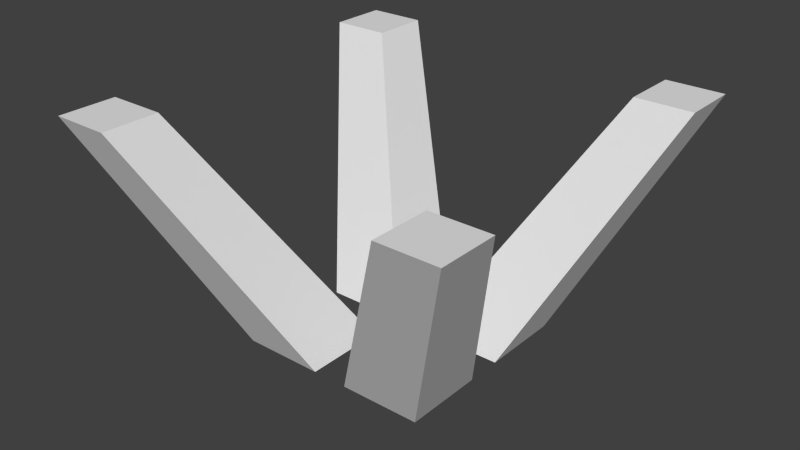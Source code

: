 # Source: pedestalhandles.blend  (saved by Blender 2.67.0; exported with 4.5.12 LTS)
import bpy
from mathutils import Matrix  # noqa: F401  (used for matrix-valued properties, if any)

bpy.ops.wm.read_factory_settings(use_empty=True)
scene = bpy.context.scene
scene.name = 'Scene'

# ---- collections
col_collection_1 = bpy.data.collections.new('Collection 1'); scene.collection.children.link(col_collection_1)

# ---- world
world_world = bpy.data.worlds.new('World'); scene.world = world_world
world_world.color = (0.05088, 0.05088, 0.05088)
world_world.use_sun_shadow = False
world_world.sun_shadow_jitter_overblur = 0.0
world_world.cycles.sampling_method = 'MANUAL'
world_world.cycles.sample_map_resolution = 256

# ---- meshes
me_cube_001 = bpy.data.meshes.new('Cube.001')
me_cube_001.from_pydata([(-0.339, -0.319, 1.4), (-0.339, -0.04097, 1.4), (-0.06097, -0.04097, 1.4), (-0.06097, -0.319, 1.4), (-0.7008, -0.6808, 2.2), (-0.7008, -0.4792, 2.2), (-0.4992, -0.4792, 2.2), (-0.4992, -0.6808, 2.2), (-0.339, 0.359, 1.4), (-0.06097, 0.359, 1.4), (-0.06097, 0.08097, 1.4), (-0.339, 0.08097, 1.4), (-0.7008, 0.7208, 2.2), (-0.4992, 0.7208, 2.2), (-0.4992, 0.5192, 2.2), (-0.7008, 0.5192, 2.2), (0.339, 0.359, 1.4), (0.339, 0.08097, 1.4), (0.06097, 0.08097, 1.4), (0.06097, 0.359, 1.4), (0.7008, 0.7208, 2.2), (0.7008, 0.5192, 2.2), (0.4992, 0.5192, 2.2), (0.4992, 0.7208, 2.2), (0.339, -0.319, 1.4), (0.06097, -0.319, 1.4), (0.06097, -0.04097, 1.4), (0.339, -0.04097, 1.4), (0.7008, -0.6808, 2.2), (0.4992, -0.6808, 2.2), (0.4992, -0.4792, 2.2), (0.7008, -0.4792, 2.2)], [], [(3, 2, 6, 7), (0, 3, 7, 4), (1, 0, 4, 5), (2, 1, 5, 6), (4, 7, 6, 5), (11, 10, 14, 15), (8, 11, 15, 12), (9, 8, 12, 13), (10, 9, 13, 14), (12, 15, 14, 13), (19, 18, 22, 23), (16, 19, 23, 20), (17, 16, 20, 21), (18, 17, 21, 22), (20, 23, 22, 21), (27, 26, 30, 31), (24, 27, 31, 28), (25, 24, 28, 29), (26, 25, 29, 30), (28, 31, 30, 29)])
_uv = me_cube_001.uv_layers.new(name='UVMap')
_uv.uv.foreach_set('vector', [0.004049, 0.009955, 0.9951, 0.009955, 0.9914, 0.9851, 0.007753, 0.9851, 0.01296, 0.0131, 0.9965, 0.0131, 0.9969, 0.9884, 0.01253, 0.9884, 0.0006311, 0.006193, 0.9938, 0.006193, 0.9922, 0.9884, 0.0106, 0.9884, 0.004634, 0.01129, 0.9928, 0.01129, 0.9887, 0.9923, 0.008758, 0.9923, 0.0006045, 0.0006045, 0.9993, 0.001107, 0.9996, 0.9993, 0.0007254, 0.9993, 0.004049, 0.009955, 0.9951, 0.009955, 0.9914, 0.9851, 0.007753, 0.9851, 0.01296, 0.0131, 0.9965, 0.0131, 0.9969, 0.9884, 0.01253, 0.9884, 0.0006311, 0.006193, 0.9938, 0.006193, 0.9922, 0.9884, 0.0106, 0.9884, 0.004634, 0.01129, 0.9928, 0.01129, 0.9887, 0.9923, 0.008758, 0.9923, 0.0006045, 0.0004836, 0.9993, 0.001107, 0.9996, 0.9993, 0.0003627, 0.9996, 0.004049, 0.009955, 0.9951, 0.009955, 0.9914, 0.9851, 0.007753, 0.9851, 0.01296, 0.0131, 0.9965, 0.0131, 0.9969, 0.9884, 0.01253, 0.9884, 0.0006311, 0.006193, 0.9938, 0.006193, 0.9922, 0.9884, 0.0106, 0.9884, 0.004634, 0.01129, 0.9928, 0.01129, 0.9887, 0.9923, 0.008758, 0.9923, 0.0004836, 0.0001209, 0.9993, 0.001107, 0.9996, 0.9993, 0.0003627, 0.9996, 0.004049, 0.009955, 0.9951, 0.009955, 0.9914, 0.9851, 0.007753, 0.9851, 0.01296, 0.0131, 0.9965, 0.0131, 0.9969, 0.9884, 0.01253, 0.9884, 0.0006311, 0.006193, 0.9938, 0.006193, 0.9922, 0.9884, 0.0106, 0.9884, 0.004634, 0.01129, 0.9928, 0.01129, 0.9887, 0.9923, 0.008758, 0.9923, 0.0004836, 0.0001209, 0.9993, 0.001107, 0.9996, 0.9993, 0.0003627, 0.9996])
me_cube_001.use_remesh_preserve_volume = False
me_cube_001.use_remesh_preserve_attributes = False
me_cube_001.use_mirror_vertex_groups = False
me_cube_001.update()

# ---- objects
ob_cube_000 = bpy.data.objects.new('Cube.000', me_cube_001)

# ---- transforms, parenting, visibility, modifiers, constraints
ob_cube_000.location = (0.0, -0.01, 0.0)
ob_cube_000.scale = (0.5, 0.5, 0.5)
ob_cube_000.lineart.crease_threshold = 0.0

# ---- collection membership
col_collection_1.objects.link(ob_cube_000)

# ---- scene / render settings (as saved in the file)
scene.frame_start = 1; scene.frame_end = 250; scene.frame_set(1)
scene.render.engine = 'BLENDER_EEVEE_NEXT'
scene.render.image_settings.color_mode = 'RGB'
scene.render.image_settings.compression = 90
scene.render.resolution_percentage = 50
scene.render.dither_intensity = 0.0
scene.cycles.use_denoising = False
scene.cycles.samples = 10
scene.cycles.sampling_pattern = 'TABULATED_SOBOL'
scene.cycles.light_sampling_threshold = 0.0
scene.cycles.use_adaptive_sampling = False
scene.cycles.use_light_tree = False
scene.cycles.blur_glossy = 0.0
scene.cycles.volume_bounces = 1
scene.cycles.pixel_filter_type = 'GAUSSIAN'
scene.cycles.sample_clamp_indirect = 0.0
scene.view_settings.view_transform = 'Standard'
bpy.context.view_layer.update()

# ---- added for rendering (the .blend has no active camera and no usable light): camera, sun
cam_auto = bpy.data.cameras.new('AutoCamera')
cam_auto.lens = 50.0
cam_auto.sensor_width = 36.0
cam_auto.clip_end = 1000.0
ob_auto_camera = bpy.data.objects.new('AutoCamera', cam_auto)
scene.collection.objects.link(ob_auto_camera)
ob_auto_camera.location = (0.988888, -1.18667, 1.69111)
ob_auto_camera.rotation_euler = (1.09748, -7.21219e-08, 0.694738)
scene.camera = ob_auto_camera
light_auto_sun = bpy.data.lights.new('AutoSun', 'SUN')
light_auto_sun.energy = 3.0
light_auto_sun.angle = 0.0523599
ob_auto_sun = bpy.data.objects.new('AutoSun', light_auto_sun)
scene.collection.objects.link(ob_auto_sun)
ob_auto_sun.rotation_euler = (0.872665, 0.174533, 0.523599)
bpy.context.view_layer.update()

